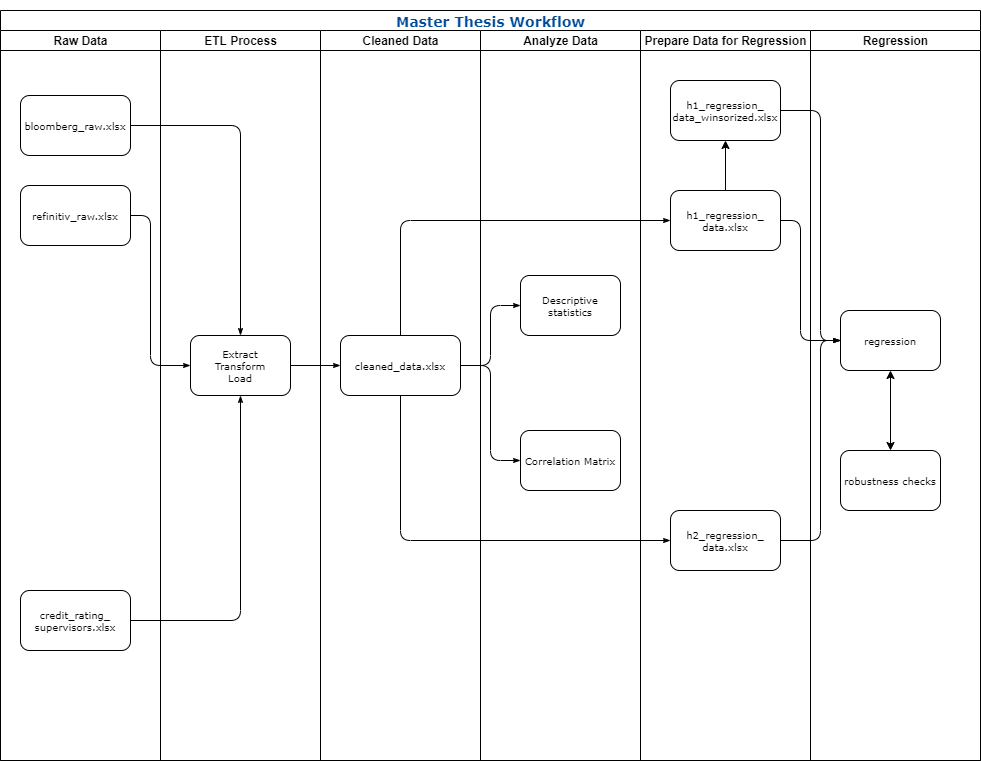

The diagram above was exported from draw.io. Its source (the exported page's mxGraphModel, read from the mxfile embedded in the PNG):
<mxGraphModel dx="1422" dy="737" grid="1" gridSize="10" guides="1" tooltips="1" connect="1" arrows="1" fold="1" page="1" pageScale="1" pageWidth="1100" pageHeight="850" background="#FFFFFF" math="0" shadow="0">
  <root>
    <mxCell id="0" />
    <mxCell id="1" parent="0" />
    <mxCell id="77e6c97f196da883-1" value="&lt;h1&gt;&lt;font style=&quot;font-size: 14px&quot; color=&quot;#004c99&quot;&gt;Master Thesis Workflow&lt;/font&gt;&lt;/h1&gt;" style="swimlane;html=1;childLayout=stackLayout;startSize=20;rounded=0;shadow=0;labelBackgroundColor=none;strokeWidth=1;fontFamily=Verdana;fontSize=8;align=center;" parent="1" vertex="1">
      <mxGeometry x="70" y="40" width="980" height="750" as="geometry" />
    </mxCell>
    <mxCell id="77e6c97f196da883-2" value="Raw Data" style="swimlane;html=1;startSize=20;" parent="77e6c97f196da883-1" vertex="1">
      <mxGeometry y="20" width="160" height="730" as="geometry" />
    </mxCell>
    <mxCell id="77e6c97f196da883-8" value="&lt;font style=&quot;font-size: 10px&quot;&gt;bloomberg_raw.xlsx&lt;/font&gt;" style="rounded=1;whiteSpace=wrap;html=1;shadow=0;labelBackgroundColor=none;strokeWidth=1;fontFamily=Verdana;fontSize=8;align=center;" parent="77e6c97f196da883-2" vertex="1">
      <mxGeometry x="20" y="65" width="110" height="60" as="geometry" />
    </mxCell>
    <mxCell id="77e6c97f196da883-9" value="&lt;font style=&quot;font-size: 10px&quot;&gt;refinitiv_raw.xlsx&lt;/font&gt;" style="rounded=1;whiteSpace=wrap;html=1;shadow=0;labelBackgroundColor=none;strokeWidth=1;fontFamily=Verdana;fontSize=8;align=center;" parent="77e6c97f196da883-2" vertex="1">
      <mxGeometry x="20" y="155" width="110" height="60" as="geometry" />
    </mxCell>
    <mxCell id="77e6c97f196da883-10" value="&lt;font style=&quot;font-size: 10px&quot;&gt;credit_rating_&lt;br&gt;supervisors.xlsx&lt;/font&gt;" style="rounded=1;whiteSpace=wrap;html=1;shadow=0;labelBackgroundColor=none;strokeWidth=1;fontFamily=Verdana;fontSize=8;align=center;" parent="77e6c97f196da883-2" vertex="1">
      <mxGeometry x="20" y="560" width="110" height="60" as="geometry" />
    </mxCell>
    <mxCell id="77e6c97f196da883-26" style="edgeStyle=orthogonalEdgeStyle;rounded=1;html=1;labelBackgroundColor=none;startArrow=none;startFill=0;startSize=5;endArrow=classicThin;endFill=1;endSize=5;jettySize=auto;orthogonalLoop=1;strokeWidth=1;fontFamily=Verdana;fontSize=8" parent="77e6c97f196da883-1" source="77e6c97f196da883-8" target="77e6c97f196da883-11" edge="1">
      <mxGeometry relative="1" as="geometry" />
    </mxCell>
    <mxCell id="77e6c97f196da883-28" style="edgeStyle=orthogonalEdgeStyle;rounded=1;html=1;labelBackgroundColor=none;startArrow=none;startFill=0;startSize=5;endArrow=classicThin;endFill=1;endSize=5;jettySize=auto;orthogonalLoop=1;strokeWidth=1;fontFamily=Verdana;fontSize=8;entryX=0;entryY=0.5;entryDx=0;entryDy=0;" parent="77e6c97f196da883-1" source="77e6c97f196da883-9" target="77e6c97f196da883-11" edge="1">
      <mxGeometry relative="1" as="geometry">
        <Array as="points">
          <mxPoint x="150" y="205" />
          <mxPoint x="150" y="355" />
        </Array>
      </mxGeometry>
    </mxCell>
    <mxCell id="77e6c97f196da883-3" value="ETL Process" style="swimlane;html=1;startSize=20;" parent="77e6c97f196da883-1" vertex="1">
      <mxGeometry x="160" y="20" width="160" height="730" as="geometry" />
    </mxCell>
    <mxCell id="77e6c97f196da883-11" value="&lt;font size=&quot;1&quot;&gt;Extract&lt;br&gt;Transform&lt;br&gt;Load&lt;br&gt;&lt;/font&gt;" style="rounded=1;whiteSpace=wrap;html=1;shadow=0;labelBackgroundColor=none;strokeWidth=1;fontFamily=Verdana;fontSize=8;align=center;" parent="77e6c97f196da883-3" vertex="1">
      <mxGeometry x="30" y="305" width="100" height="60" as="geometry" />
    </mxCell>
    <mxCell id="77e6c97f196da883-4" value="Cleaned Data" style="swimlane;html=1;startSize=20;" parent="77e6c97f196da883-1" vertex="1">
      <mxGeometry x="320" y="20" width="160" height="730" as="geometry" />
    </mxCell>
    <mxCell id="w8DDc27xmz5Se6C_GBva-9" value="&lt;font face=&quot;Verdana&quot; style=&quot;font-size: 10px&quot;&gt;cleaned_data.xlsx&lt;/font&gt;" style="rounded=1;whiteSpace=wrap;html=1;" vertex="1" parent="77e6c97f196da883-4">
      <mxGeometry x="20" y="305" width="120" height="60" as="geometry" />
    </mxCell>
    <mxCell id="77e6c97f196da883-5" value="Analyze Data" style="swimlane;html=1;startSize=20;" parent="77e6c97f196da883-1" vertex="1">
      <mxGeometry x="480" y="20" width="160" height="730" as="geometry" />
    </mxCell>
    <mxCell id="77e6c97f196da883-15" value="&lt;font style=&quot;font-size: 10px&quot;&gt;Descriptive statistics&lt;/font&gt;" style="rounded=1;whiteSpace=wrap;html=1;shadow=0;labelBackgroundColor=none;strokeWidth=1;fontFamily=Verdana;fontSize=8;align=center;" parent="77e6c97f196da883-5" vertex="1">
      <mxGeometry x="40" y="245" width="100" height="60" as="geometry" />
    </mxCell>
    <mxCell id="77e6c97f196da883-17" value="&lt;font style=&quot;font-size: 10px&quot;&gt;Correlation Matrix&lt;/font&gt;" style="rounded=1;whiteSpace=wrap;html=1;shadow=0;labelBackgroundColor=none;strokeWidth=1;fontFamily=Verdana;fontSize=8;align=center;" parent="77e6c97f196da883-5" vertex="1">
      <mxGeometry x="40" y="400" width="100" height="60" as="geometry" />
    </mxCell>
    <mxCell id="77e6c97f196da883-6" value="Prepare Data for Regression" style="swimlane;html=1;startSize=20;" parent="77e6c97f196da883-1" vertex="1">
      <mxGeometry x="640" y="20" width="170" height="730" as="geometry" />
    </mxCell>
    <mxCell id="w8DDc27xmz5Se6C_GBva-15" style="edgeStyle=orthogonalEdgeStyle;rounded=0;orthogonalLoop=1;jettySize=auto;html=1;exitX=0.5;exitY=0;exitDx=0;exitDy=0;" edge="1" parent="77e6c97f196da883-6" source="77e6c97f196da883-18" target="w8DDc27xmz5Se6C_GBva-14">
      <mxGeometry relative="1" as="geometry" />
    </mxCell>
    <mxCell id="77e6c97f196da883-18" value="&lt;font style=&quot;font-size: 10px&quot;&gt;h1_regression_&lt;br&gt;data.xlsx&lt;br&gt;&lt;/font&gt;" style="rounded=1;whiteSpace=wrap;html=1;shadow=0;labelBackgroundColor=none;strokeWidth=1;fontFamily=Verdana;fontSize=8;align=center;" parent="77e6c97f196da883-6" vertex="1">
      <mxGeometry x="30" y="160" width="110" height="60" as="geometry" />
    </mxCell>
    <mxCell id="77e6c97f196da883-21" value="&lt;font style=&quot;font-size: 10px&quot;&gt;h2_regression_&lt;br&gt;data.xlsx&lt;/font&gt;" style="rounded=1;whiteSpace=wrap;html=1;shadow=0;labelBackgroundColor=none;strokeWidth=1;fontFamily=Verdana;fontSize=8;align=center;" parent="77e6c97f196da883-6" vertex="1">
      <mxGeometry x="30" y="480" width="110" height="60" as="geometry" />
    </mxCell>
    <mxCell id="w8DDc27xmz5Se6C_GBva-14" value="&lt;font style=&quot;font-size: 10px&quot;&gt;h1_regression_&lt;br&gt;data_winsorized.xlsx&lt;/font&gt;" style="rounded=1;whiteSpace=wrap;html=1;shadow=0;labelBackgroundColor=none;strokeWidth=1;fontFamily=Verdana;fontSize=8;align=center;" vertex="1" parent="77e6c97f196da883-6">
      <mxGeometry x="30" y="50" width="110" height="60" as="geometry" />
    </mxCell>
    <mxCell id="77e6c97f196da883-7" value="Regression" style="swimlane;html=1;startSize=20;" parent="77e6c97f196da883-1" vertex="1">
      <mxGeometry x="810" y="20" width="170" height="730" as="geometry" />
    </mxCell>
    <mxCell id="77e6c97f196da883-24" value="&lt;font style=&quot;font-size: 10px&quot;&gt;regression&lt;/font&gt;" style="rounded=1;whiteSpace=wrap;html=1;shadow=0;labelBackgroundColor=none;strokeWidth=1;fontFamily=Verdana;fontSize=8;align=center;" parent="77e6c97f196da883-7" vertex="1">
      <mxGeometry x="30" y="280" width="100" height="60" as="geometry" />
    </mxCell>
    <mxCell id="w8DDc27xmz5Se6C_GBva-16" value="&lt;font style=&quot;font-size: 10px&quot;&gt;robustness checks&lt;/font&gt;" style="rounded=1;whiteSpace=wrap;html=1;shadow=0;labelBackgroundColor=none;strokeWidth=1;fontFamily=Verdana;fontSize=8;align=center;" vertex="1" parent="77e6c97f196da883-7">
      <mxGeometry x="30" y="420" width="100" height="60" as="geometry" />
    </mxCell>
    <mxCell id="w8DDc27xmz5Se6C_GBva-21" value="" style="endArrow=classic;startArrow=classic;html=1;entryX=0.5;entryY=1;entryDx=0;entryDy=0;exitX=0.5;exitY=0;exitDx=0;exitDy=0;" edge="1" parent="77e6c97f196da883-7" source="w8DDc27xmz5Se6C_GBva-16" target="77e6c97f196da883-24">
      <mxGeometry width="50" height="50" relative="1" as="geometry">
        <mxPoint x="50" y="400" as="sourcePoint" />
        <mxPoint x="100" y="350" as="targetPoint" />
      </mxGeometry>
    </mxCell>
    <mxCell id="w8DDc27xmz5Se6C_GBva-6" style="edgeStyle=orthogonalEdgeStyle;rounded=1;html=1;labelBackgroundColor=none;startArrow=none;startFill=0;startSize=5;endArrow=classicThin;endFill=1;endSize=5;jettySize=auto;orthogonalLoop=1;strokeWidth=1;fontFamily=Verdana;fontSize=8;entryX=0.5;entryY=1;entryDx=0;entryDy=0;exitX=1;exitY=0.5;exitDx=0;exitDy=0;" edge="1" parent="77e6c97f196da883-1" source="77e6c97f196da883-10" target="77e6c97f196da883-11">
      <mxGeometry relative="1" as="geometry">
        <mxPoint x="130" y="215" as="sourcePoint" />
        <mxPoint x="200" y="365" as="targetPoint" />
      </mxGeometry>
    </mxCell>
    <mxCell id="w8DDc27xmz5Se6C_GBva-7" style="edgeStyle=orthogonalEdgeStyle;rounded=1;html=1;labelBackgroundColor=none;startArrow=none;startFill=0;startSize=5;endArrow=classicThin;endFill=1;endSize=5;jettySize=auto;orthogonalLoop=1;strokeWidth=1;fontFamily=Verdana;fontSize=8;entryX=0;entryY=0.5;entryDx=0;entryDy=0;exitX=1;exitY=0.5;exitDx=0;exitDy=0;" edge="1" parent="77e6c97f196da883-1" source="77e6c97f196da883-11" target="w8DDc27xmz5Se6C_GBva-9">
      <mxGeometry relative="1" as="geometry">
        <mxPoint x="140" y="620" as="sourcePoint" />
        <mxPoint x="350" y="355" as="targetPoint" />
      </mxGeometry>
    </mxCell>
    <mxCell id="w8DDc27xmz5Se6C_GBva-10" style="edgeStyle=orthogonalEdgeStyle;rounded=1;html=1;labelBackgroundColor=none;startArrow=none;startFill=0;startSize=5;endArrow=classicThin;endFill=1;endSize=5;jettySize=auto;orthogonalLoop=1;strokeWidth=1;fontFamily=Verdana;fontSize=8;entryX=0;entryY=0.5;entryDx=0;entryDy=0;exitX=1;exitY=0.5;exitDx=0;exitDy=0;" edge="1" parent="77e6c97f196da883-1" source="w8DDc27xmz5Se6C_GBva-9" target="77e6c97f196da883-15">
      <mxGeometry relative="1" as="geometry">
        <mxPoint x="140" y="620" as="sourcePoint" />
        <mxPoint x="250" y="395" as="targetPoint" />
      </mxGeometry>
    </mxCell>
    <mxCell id="w8DDc27xmz5Se6C_GBva-11" style="edgeStyle=orthogonalEdgeStyle;rounded=1;html=1;labelBackgroundColor=none;startArrow=none;startFill=0;startSize=5;endArrow=classicThin;endFill=1;endSize=5;jettySize=auto;orthogonalLoop=1;strokeWidth=1;fontFamily=Verdana;fontSize=8;entryX=0;entryY=0.5;entryDx=0;entryDy=0;exitX=1;exitY=0.5;exitDx=0;exitDy=0;" edge="1" parent="77e6c97f196da883-1" source="w8DDc27xmz5Se6C_GBva-9" target="77e6c97f196da883-17">
      <mxGeometry relative="1" as="geometry">
        <mxPoint x="469.03999999999996" y="357.02" as="sourcePoint" />
        <mxPoint x="520" y="300" as="targetPoint" />
      </mxGeometry>
    </mxCell>
    <mxCell id="w8DDc27xmz5Se6C_GBva-12" style="edgeStyle=orthogonalEdgeStyle;rounded=1;html=1;labelBackgroundColor=none;startArrow=none;startFill=0;startSize=5;endArrow=classicThin;endFill=1;endSize=5;jettySize=auto;orthogonalLoop=1;strokeWidth=1;fontFamily=Verdana;fontSize=8;entryX=0;entryY=0.5;entryDx=0;entryDy=0;exitX=0.5;exitY=0;exitDx=0;exitDy=0;" edge="1" parent="77e6c97f196da883-1" source="w8DDc27xmz5Se6C_GBva-9" target="77e6c97f196da883-18">
      <mxGeometry relative="1" as="geometry">
        <mxPoint x="470" y="365" as="sourcePoint" />
        <mxPoint x="520" y="460" as="targetPoint" />
      </mxGeometry>
    </mxCell>
    <mxCell id="w8DDc27xmz5Se6C_GBva-13" style="edgeStyle=orthogonalEdgeStyle;rounded=1;html=1;labelBackgroundColor=none;startArrow=none;startFill=0;startSize=5;endArrow=classicThin;endFill=1;endSize=5;jettySize=auto;orthogonalLoop=1;strokeWidth=1;fontFamily=Verdana;fontSize=8;entryX=0;entryY=0.5;entryDx=0;entryDy=0;exitX=0.5;exitY=1;exitDx=0;exitDy=0;" edge="1" parent="77e6c97f196da883-1" source="w8DDc27xmz5Se6C_GBva-9" target="77e6c97f196da883-21">
      <mxGeometry relative="1" as="geometry">
        <mxPoint x="360" y="575" as="sourcePoint" />
        <mxPoint x="630" y="460" as="targetPoint" />
      </mxGeometry>
    </mxCell>
    <mxCell id="w8DDc27xmz5Se6C_GBva-17" style="edgeStyle=orthogonalEdgeStyle;rounded=1;html=1;labelBackgroundColor=none;startArrow=none;startFill=0;startSize=5;endArrow=classicThin;endFill=1;endSize=5;jettySize=auto;orthogonalLoop=1;strokeWidth=1;fontFamily=Verdana;fontSize=8;entryX=0;entryY=0.5;entryDx=0;entryDy=0;exitX=1;exitY=0.5;exitDx=0;exitDy=0;" edge="1" parent="77e6c97f196da883-1" source="w8DDc27xmz5Se6C_GBva-14" target="77e6c97f196da883-24">
      <mxGeometry relative="1" as="geometry">
        <mxPoint x="410" y="335" as="sourcePoint" />
        <mxPoint x="680" y="220" as="targetPoint" />
        <Array as="points">
          <mxPoint x="820" y="100" />
          <mxPoint x="820" y="330" />
        </Array>
      </mxGeometry>
    </mxCell>
    <mxCell id="w8DDc27xmz5Se6C_GBva-19" style="edgeStyle=orthogonalEdgeStyle;rounded=1;html=1;labelBackgroundColor=none;startArrow=none;startFill=0;startSize=5;endArrow=classicThin;endFill=1;endSize=5;jettySize=auto;orthogonalLoop=1;strokeWidth=1;fontFamily=Verdana;fontSize=8;entryX=0;entryY=0.5;entryDx=0;entryDy=0;exitX=1;exitY=0.5;exitDx=0;exitDy=0;" edge="1" parent="77e6c97f196da883-1" source="77e6c97f196da883-18" target="77e6c97f196da883-24">
      <mxGeometry relative="1" as="geometry">
        <mxPoint x="730" y="260" as="sourcePoint" />
        <mxPoint x="790" y="490" as="targetPoint" />
        <Array as="points">
          <mxPoint x="800" y="210" />
          <mxPoint x="800" y="330" />
        </Array>
      </mxGeometry>
    </mxCell>
    <mxCell id="w8DDc27xmz5Se6C_GBva-20" style="edgeStyle=orthogonalEdgeStyle;rounded=1;html=1;labelBackgroundColor=none;startArrow=none;startFill=0;startSize=5;endArrow=classicThin;endFill=1;endSize=5;jettySize=auto;orthogonalLoop=1;strokeWidth=1;fontFamily=Verdana;fontSize=8;exitX=1;exitY=0.5;exitDx=0;exitDy=0;" edge="1" parent="1" source="77e6c97f196da883-21">
      <mxGeometry relative="1" as="geometry">
        <mxPoint x="860" y="260" as="sourcePoint" />
        <mxPoint x="910" y="370" as="targetPoint" />
        <Array as="points">
          <mxPoint x="890" y="570" />
          <mxPoint x="890" y="370" />
        </Array>
      </mxGeometry>
    </mxCell>
  </root>
</mxGraphModel>